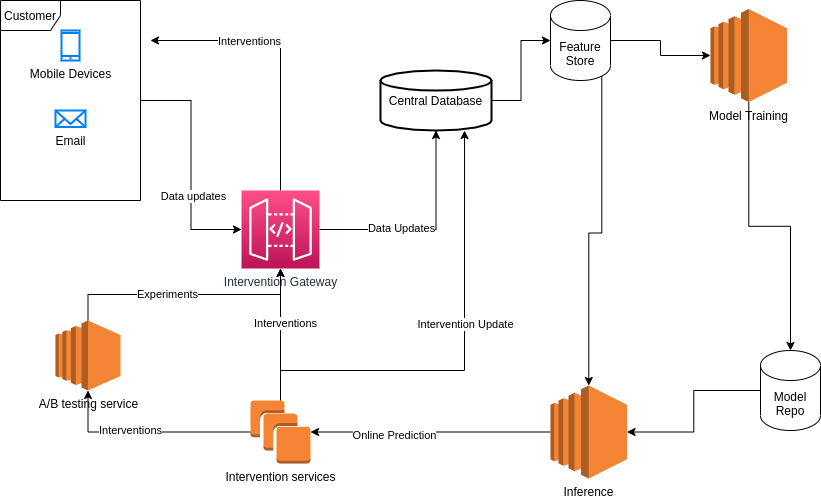

The diagram above was exported from draw.io. Its source (the exported page's mxGraphModel, read from the mxfile embedded in the PNG):
<mxGraphModel dx="1422" dy="773" grid="1" gridSize="10" guides="1" tooltips="1" connect="1" arrows="1" fold="1" page="1" pageScale="1" pageWidth="850" pageHeight="1100" math="0" shadow="0">
  <root>
    <mxCell id="0" />
    <mxCell id="1" parent="0" />
    <mxCell id="7HeVzhTiNQ8HXiWPJpp3-5" style="edgeStyle=orthogonalEdgeStyle;rounded=0;orthogonalLoop=1;jettySize=auto;html=1;" edge="1" parent="1" source="7HeVzhTiNQ8HXiWPJpp3-3" target="7HeVzhTiNQ8HXiWPJpp3-4">
      <mxGeometry relative="1" as="geometry" />
    </mxCell>
    <mxCell id="7HeVzhTiNQ8HXiWPJpp3-6" value="Data updates" style="edgeLabel;html=1;align=center;verticalAlign=middle;resizable=0;points=[];" vertex="1" connectable="0" parent="7HeVzhTiNQ8HXiWPJpp3-5">
      <mxGeometry x="0.2671" y="2" relative="1" as="geometry">
        <mxPoint as="offset" />
      </mxGeometry>
    </mxCell>
    <mxCell id="7HeVzhTiNQ8HXiWPJpp3-8" style="edgeStyle=orthogonalEdgeStyle;rounded=0;orthogonalLoop=1;jettySize=auto;html=1;entryX=0.5;entryY=1;entryDx=0;entryDy=0;entryPerimeter=0;" edge="1" parent="1" source="7HeVzhTiNQ8HXiWPJpp3-4" target="7HeVzhTiNQ8HXiWPJpp3-7">
      <mxGeometry relative="1" as="geometry" />
    </mxCell>
    <mxCell id="7HeVzhTiNQ8HXiWPJpp3-43" value="Data Updates" style="edgeLabel;html=1;align=center;verticalAlign=middle;resizable=0;points=[];" vertex="1" connectable="0" parent="7HeVzhTiNQ8HXiWPJpp3-8">
      <mxGeometry x="-0.2483" y="2" relative="1" as="geometry">
        <mxPoint as="offset" />
      </mxGeometry>
    </mxCell>
    <mxCell id="7HeVzhTiNQ8HXiWPJpp3-33" style="edgeStyle=orthogonalEdgeStyle;rounded=0;orthogonalLoop=1;jettySize=auto;html=1;entryX=1.071;entryY=0.2;entryDx=0;entryDy=0;entryPerimeter=0;" edge="1" parent="1" source="7HeVzhTiNQ8HXiWPJpp3-4" target="7HeVzhTiNQ8HXiWPJpp3-3">
      <mxGeometry relative="1" as="geometry">
        <mxPoint x="280" y="40" as="targetPoint" />
        <Array as="points">
          <mxPoint x="280" y="50" />
        </Array>
      </mxGeometry>
    </mxCell>
    <mxCell id="7HeVzhTiNQ8HXiWPJpp3-34" value="Interventions" style="edgeLabel;html=1;align=center;verticalAlign=middle;resizable=0;points=[];" vertex="1" connectable="0" parent="7HeVzhTiNQ8HXiWPJpp3-33">
      <mxGeometry x="0.2997" relative="1" as="geometry">
        <mxPoint as="offset" />
      </mxGeometry>
    </mxCell>
    <mxCell id="7HeVzhTiNQ8HXiWPJpp3-4" value="Intervention Gateway" style="sketch=0;points=[[0,0,0],[0.25,0,0],[0.5,0,0],[0.75,0,0],[1,0,0],[0,1,0],[0.25,1,0],[0.5,1,0],[0.75,1,0],[1,1,0],[0,0.25,0],[0,0.5,0],[0,0.75,0],[1,0.25,0],[1,0.5,0],[1,0.75,0]];outlineConnect=0;fontColor=#232F3E;gradientColor=#FF4F8B;gradientDirection=north;fillColor=#BC1356;strokeColor=#ffffff;dashed=0;verticalLabelPosition=bottom;verticalAlign=top;align=center;html=1;fontSize=12;fontStyle=0;aspect=fixed;shape=mxgraph.aws4.resourceIcon;resIcon=mxgraph.aws4.api_gateway;" vertex="1" parent="1">
      <mxGeometry x="241" y="200" width="78" height="78" as="geometry" />
    </mxCell>
    <mxCell id="7HeVzhTiNQ8HXiWPJpp3-18" style="edgeStyle=orthogonalEdgeStyle;rounded=0;orthogonalLoop=1;jettySize=auto;html=1;" edge="1" parent="1" source="7HeVzhTiNQ8HXiWPJpp3-7" target="7HeVzhTiNQ8HXiWPJpp3-17">
      <mxGeometry relative="1" as="geometry" />
    </mxCell>
    <mxCell id="7HeVzhTiNQ8HXiWPJpp3-7" value="Central Database" style="strokeWidth=2;html=1;shape=mxgraph.flowchart.database;whiteSpace=wrap;" vertex="1" parent="1">
      <mxGeometry x="380" y="80" width="111" height="60" as="geometry" />
    </mxCell>
    <mxCell id="7HeVzhTiNQ8HXiWPJpp3-14" style="edgeStyle=orthogonalEdgeStyle;rounded=0;orthogonalLoop=1;jettySize=auto;html=1;entryX=0.5;entryY=0;entryDx=0;entryDy=0;entryPerimeter=0;" edge="1" parent="1" source="7HeVzhTiNQ8HXiWPJpp3-11" target="7HeVzhTiNQ8HXiWPJpp3-13">
      <mxGeometry relative="1" as="geometry" />
    </mxCell>
    <mxCell id="7HeVzhTiNQ8HXiWPJpp3-11" value="Model Training" style="outlineConnect=0;dashed=0;verticalLabelPosition=bottom;verticalAlign=top;align=center;html=1;shape=mxgraph.aws3.ec2;fillColor=#F58534;gradientColor=none;" vertex="1" parent="1">
      <mxGeometry x="710" y="18.5" width="76.5" height="93" as="geometry" />
    </mxCell>
    <mxCell id="7HeVzhTiNQ8HXiWPJpp3-22" style="edgeStyle=orthogonalEdgeStyle;rounded=0;orthogonalLoop=1;jettySize=auto;html=1;" edge="1" parent="1" source="7HeVzhTiNQ8HXiWPJpp3-13" target="7HeVzhTiNQ8HXiWPJpp3-21">
      <mxGeometry relative="1" as="geometry" />
    </mxCell>
    <mxCell id="7HeVzhTiNQ8HXiWPJpp3-13" value="Model Repo" style="shape=cylinder3;whiteSpace=wrap;html=1;boundedLbl=1;backgroundOutline=1;size=15;" vertex="1" parent="1">
      <mxGeometry x="760" y="360" width="60" height="80" as="geometry" />
    </mxCell>
    <mxCell id="7HeVzhTiNQ8HXiWPJpp3-19" style="edgeStyle=orthogonalEdgeStyle;rounded=0;orthogonalLoop=1;jettySize=auto;html=1;entryX=0;entryY=0.5;entryDx=0;entryDy=0;entryPerimeter=0;" edge="1" parent="1" source="7HeVzhTiNQ8HXiWPJpp3-17" target="7HeVzhTiNQ8HXiWPJpp3-11">
      <mxGeometry relative="1" as="geometry" />
    </mxCell>
    <mxCell id="7HeVzhTiNQ8HXiWPJpp3-25" style="edgeStyle=orthogonalEdgeStyle;rounded=0;orthogonalLoop=1;jettySize=auto;html=1;exitX=0.855;exitY=1;exitDx=0;exitDy=-4.35;exitPerimeter=0;" edge="1" parent="1" source="7HeVzhTiNQ8HXiWPJpp3-17" target="7HeVzhTiNQ8HXiWPJpp3-21">
      <mxGeometry relative="1" as="geometry" />
    </mxCell>
    <mxCell id="7HeVzhTiNQ8HXiWPJpp3-17" value="Feature Store" style="shape=cylinder3;whiteSpace=wrap;html=1;boundedLbl=1;backgroundOutline=1;size=15;" vertex="1" parent="1">
      <mxGeometry x="550" y="10" width="60" height="80" as="geometry" />
    </mxCell>
    <mxCell id="7HeVzhTiNQ8HXiWPJpp3-28" style="edgeStyle=orthogonalEdgeStyle;rounded=0;orthogonalLoop=1;jettySize=auto;html=1;entryX=1;entryY=0.5;entryDx=0;entryDy=0;entryPerimeter=0;" edge="1" parent="1" source="7HeVzhTiNQ8HXiWPJpp3-21" target="7HeVzhTiNQ8HXiWPJpp3-26">
      <mxGeometry relative="1" as="geometry" />
    </mxCell>
    <mxCell id="7HeVzhTiNQ8HXiWPJpp3-29" value="Online Prediction" style="edgeLabel;html=1;align=center;verticalAlign=middle;resizable=0;points=[];" vertex="1" connectable="0" parent="7HeVzhTiNQ8HXiWPJpp3-28">
      <mxGeometry x="0.312" y="2" relative="1" as="geometry">
        <mxPoint y="1" as="offset" />
      </mxGeometry>
    </mxCell>
    <mxCell id="7HeVzhTiNQ8HXiWPJpp3-21" value="Inference" style="outlineConnect=0;dashed=0;verticalLabelPosition=bottom;verticalAlign=top;align=center;html=1;shape=mxgraph.aws3.ec2;fillColor=#F58534;gradientColor=none;" vertex="1" parent="1">
      <mxGeometry x="550" y="395" width="76.5" height="93" as="geometry" />
    </mxCell>
    <mxCell id="7HeVzhTiNQ8HXiWPJpp3-31" style="edgeStyle=orthogonalEdgeStyle;rounded=0;orthogonalLoop=1;jettySize=auto;html=1;" edge="1" parent="1" source="7HeVzhTiNQ8HXiWPJpp3-26" target="7HeVzhTiNQ8HXiWPJpp3-37">
      <mxGeometry relative="1" as="geometry" />
    </mxCell>
    <mxCell id="7HeVzhTiNQ8HXiWPJpp3-32" value="Interventions" style="edgeLabel;html=1;align=center;verticalAlign=middle;resizable=0;points=[];" vertex="1" connectable="0" parent="7HeVzhTiNQ8HXiWPJpp3-31">
      <mxGeometry x="0.1818" y="-2" relative="1" as="geometry">
        <mxPoint as="offset" />
      </mxGeometry>
    </mxCell>
    <mxCell id="7HeVzhTiNQ8HXiWPJpp3-35" style="edgeStyle=orthogonalEdgeStyle;rounded=0;orthogonalLoop=1;jettySize=auto;html=1;entryX=0.757;entryY=1;entryDx=0;entryDy=0;entryPerimeter=0;" edge="1" parent="1" source="7HeVzhTiNQ8HXiWPJpp3-26" target="7HeVzhTiNQ8HXiWPJpp3-7">
      <mxGeometry relative="1" as="geometry">
        <Array as="points">
          <mxPoint x="280" y="380" />
          <mxPoint x="464" y="380" />
        </Array>
      </mxGeometry>
    </mxCell>
    <mxCell id="7HeVzhTiNQ8HXiWPJpp3-36" value="Intervention Update" style="edgeLabel;html=1;align=center;verticalAlign=middle;resizable=0;points=[];" vertex="1" connectable="0" parent="7HeVzhTiNQ8HXiWPJpp3-35">
      <mxGeometry x="0.1498" relative="1" as="geometry">
        <mxPoint as="offset" />
      </mxGeometry>
    </mxCell>
    <mxCell id="7HeVzhTiNQ8HXiWPJpp3-40" style="edgeStyle=orthogonalEdgeStyle;rounded=0;orthogonalLoop=1;jettySize=auto;html=1;" edge="1" parent="1" source="7HeVzhTiNQ8HXiWPJpp3-26" target="7HeVzhTiNQ8HXiWPJpp3-4">
      <mxGeometry relative="1" as="geometry" />
    </mxCell>
    <mxCell id="7HeVzhTiNQ8HXiWPJpp3-42" value="Interventions" style="edgeLabel;html=1;align=center;verticalAlign=middle;resizable=0;points=[];" vertex="1" connectable="0" parent="7HeVzhTiNQ8HXiWPJpp3-40">
      <mxGeometry x="0.1818" y="-4" relative="1" as="geometry">
        <mxPoint as="offset" />
      </mxGeometry>
    </mxCell>
    <mxCell id="7HeVzhTiNQ8HXiWPJpp3-26" value="Intervention services" style="outlineConnect=0;dashed=0;verticalLabelPosition=bottom;verticalAlign=top;align=center;html=1;shape=mxgraph.aws3.instances;fillColor=#F58534;gradientColor=none;" vertex="1" parent="1">
      <mxGeometry x="250" y="410" width="60" height="63" as="geometry" />
    </mxCell>
    <mxCell id="7HeVzhTiNQ8HXiWPJpp3-30" value="" style="group" vertex="1" connectable="0" parent="1">
      <mxGeometry y="10" width="140" height="200" as="geometry" />
    </mxCell>
    <mxCell id="7HeVzhTiNQ8HXiWPJpp3-3" value="Customer" style="shape=umlFrame;whiteSpace=wrap;html=1;" vertex="1" parent="7HeVzhTiNQ8HXiWPJpp3-30">
      <mxGeometry width="140" height="200" as="geometry" />
    </mxCell>
    <mxCell id="7HeVzhTiNQ8HXiWPJpp3-1" value="Mobile Devices" style="html=1;verticalLabelPosition=bottom;align=center;labelBackgroundColor=#ffffff;verticalAlign=top;strokeWidth=2;strokeColor=#0080F0;shadow=0;dashed=0;shape=mxgraph.ios7.icons.smartphone;" vertex="1" parent="7HeVzhTiNQ8HXiWPJpp3-30">
      <mxGeometry x="61" y="30" width="18" height="30" as="geometry" />
    </mxCell>
    <mxCell id="7HeVzhTiNQ8HXiWPJpp3-2" value="Email" style="html=1;verticalLabelPosition=bottom;align=center;labelBackgroundColor=#ffffff;verticalAlign=top;strokeWidth=2;strokeColor=#0080F0;shadow=0;dashed=0;shape=mxgraph.ios7.icons.mail;" vertex="1" parent="7HeVzhTiNQ8HXiWPJpp3-30">
      <mxGeometry x="55" y="110" width="30" height="16.5" as="geometry" />
    </mxCell>
    <mxCell id="7HeVzhTiNQ8HXiWPJpp3-38" style="edgeStyle=orthogonalEdgeStyle;rounded=0;orthogonalLoop=1;jettySize=auto;html=1;exitX=0.5;exitY=0;exitDx=0;exitDy=0;exitPerimeter=0;entryX=0.5;entryY=1;entryDx=0;entryDy=0;entryPerimeter=0;" edge="1" parent="1" source="7HeVzhTiNQ8HXiWPJpp3-37" target="7HeVzhTiNQ8HXiWPJpp3-4">
      <mxGeometry relative="1" as="geometry" />
    </mxCell>
    <mxCell id="7HeVzhTiNQ8HXiWPJpp3-39" value="Experiments" style="edgeLabel;html=1;align=center;verticalAlign=middle;resizable=0;points=[];" vertex="1" connectable="0" parent="7HeVzhTiNQ8HXiWPJpp3-38">
      <mxGeometry x="-0.1452" y="1" relative="1" as="geometry">
        <mxPoint x="1" as="offset" />
      </mxGeometry>
    </mxCell>
    <mxCell id="7HeVzhTiNQ8HXiWPJpp3-37" value="A/B testing service" style="outlineConnect=0;dashed=0;verticalLabelPosition=bottom;verticalAlign=top;align=center;html=1;shape=mxgraph.aws3.ec2;fillColor=#F58534;gradientColor=none;" vertex="1" parent="1">
      <mxGeometry x="55" y="330" width="65" height="70" as="geometry" />
    </mxCell>
  </root>
</mxGraphModel>